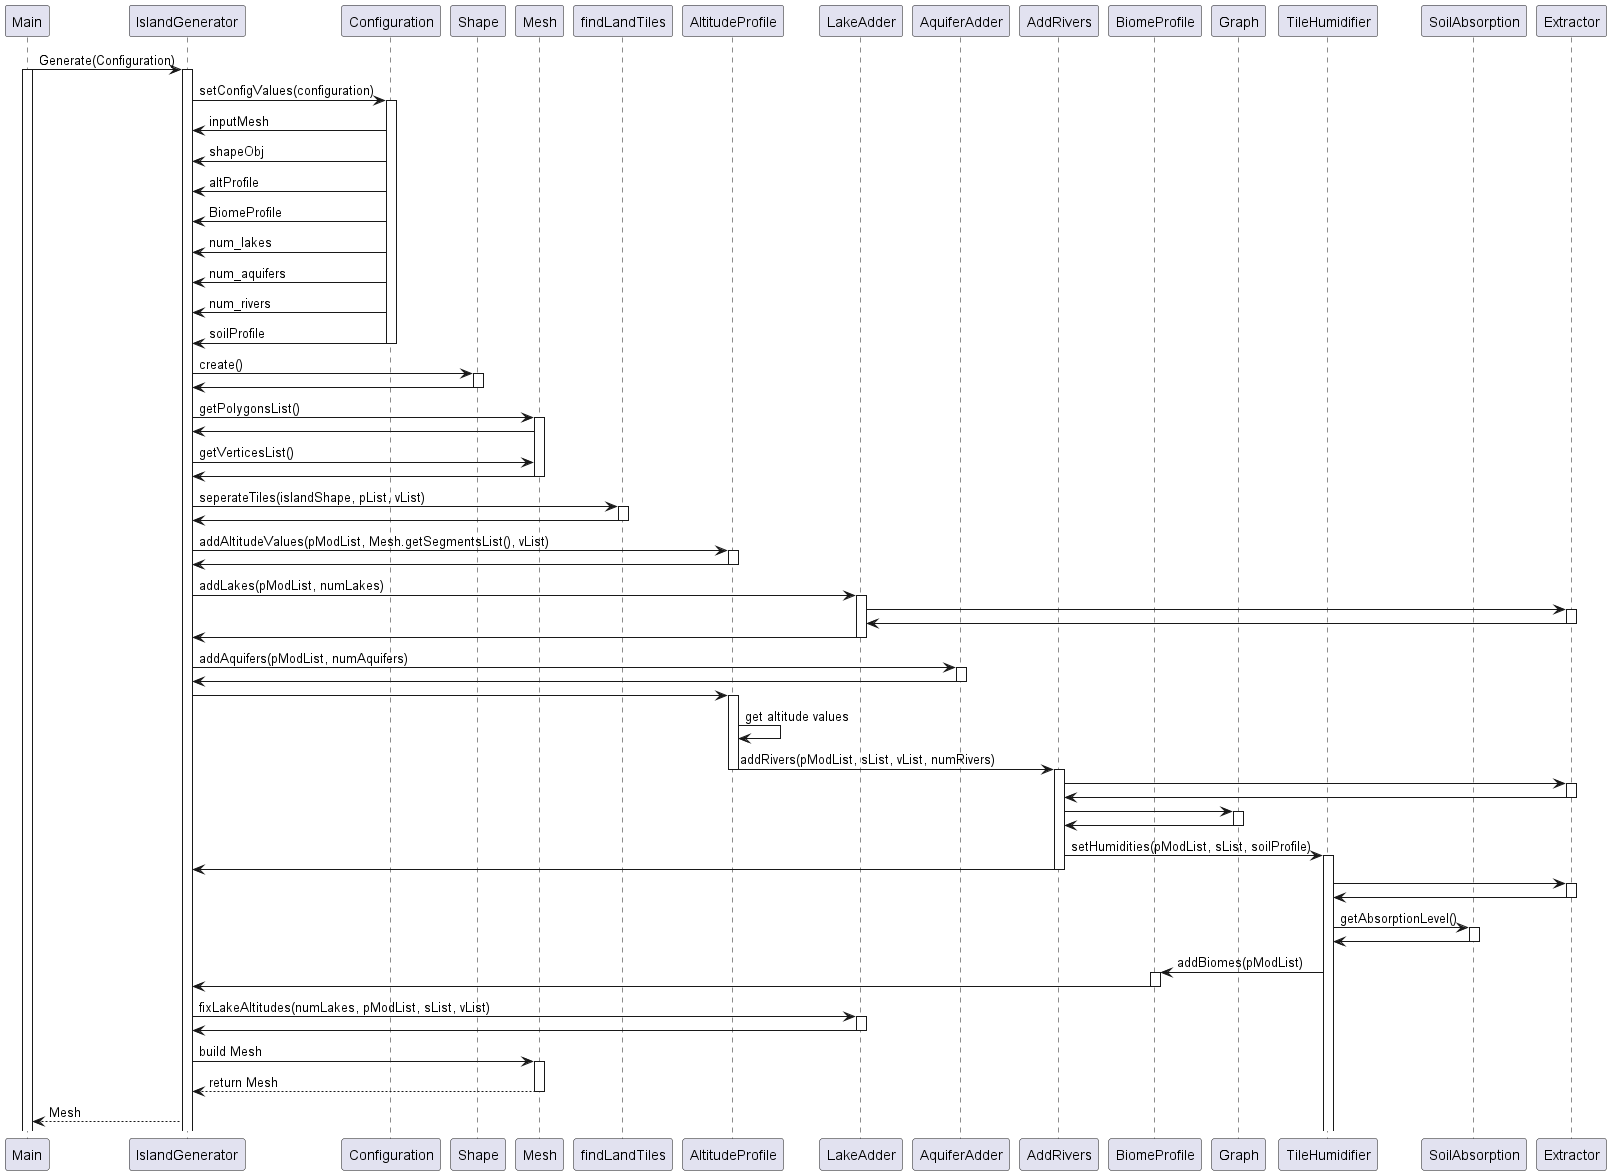

The diagram above was rendered by PlantUML. Its source (embedded in the PNG):
@startuml

participant Main
participant IslandGenerator
participant Configuration
participant Shape
participant Mesh
participant findLandTiles
participant AltitudeProfile

participant LakeAdder
participant AquiferAdder
participant AddRivers

participant BiomeProfile
participant Graph
participant TileHumidifier
participant SoilAbsorption

participant Extractor

Main -> IslandGenerator: Generate(Configuration)
activate Main

activate IslandGenerator
IslandGenerator -> Configuration: setConfigValues(configuration)
activate Configuration
Configuration -> IslandGenerator: inputMesh
Configuration -> IslandGenerator: shapeObj
Configuration -> IslandGenerator: altProfile
Configuration -> IslandGenerator: BiomeProfile
Configuration -> IslandGenerator: num_lakes
Configuration -> IslandGenerator: num_aquifers
Configuration -> IslandGenerator: num_rivers
Configuration -> IslandGenerator: soilProfile
deactivate Configuration

IslandGenerator -> Shape: create()
activate Shape
Shape -> IslandGenerator
deactivate Shape

IslandGenerator -> Mesh: getPolygonsList()
activate Mesh
Mesh -> IslandGenerator
IslandGenerator -> Mesh: getVerticesList()
Mesh -> IslandGenerator
deactivate Mesh

IslandGenerator -> findLandTiles: seperateTiles(islandShape, pList, vList)
activate findLandTiles
findLandTiles -> IslandGenerator
deactivate findLandTiles

IslandGenerator -> AltitudeProfile: addAltitudeValues(pModList, Mesh.getSegmentsList(), vList)
activate AltitudeProfile
AltitudeProfile -> IslandGenerator
deactivate AltitudeProfile

IslandGenerator -> LakeAdder: addLakes(pModList, numLakes)
activate LakeAdder
LakeAdder -> Extractor
activate Extractor
Extractor -> LakeAdder
deactivate Extractor
LakeAdder -> IslandGenerator
deactivate LakeAdder

IslandGenerator -> AquiferAdder: addAquifers(pModList, numAquifers)
activate AquiferAdder
AquiferAdder -> IslandGenerator
deactivate AquiferAdder

IslandGenerator -> AltitudeProfile
activate AltitudeProfile
AltitudeProfile -> AltitudeProfile: get altitude values
AltitudeProfile -> AddRivers: addRivers(pModList, sList, vList, numRivers)
deactivate AltitudeProfile

activate AddRivers
AddRivers -> Extractor
activate Extractor
Extractor -> AddRivers
deactivate Extractor
AddRivers -> Graph
activate Graph
Graph -> AddRivers
deactivate Graph
AddRivers -> TileHumidifier: setHumidities(pModList, sList, soilProfile)
activate TileHumidifier
AddRivers -> IslandGenerator
deactivate AddRivers

TileHumidifier -> Extractor
activate Extractor
Extractor -> TileHumidifier
deactivate Extractor
TileHumidifier -> SoilAbsorption: getAbsorptionLevel()
activate SoilAbsorption
SoilAbsorption -> TileHumidifier
deactivate SoilAbsorption
TileHumidifier -> BiomeProfile: addBiomes(pModList)
activate BiomeProfile
BiomeProfile -> IslandGenerator
deactivate BiomeProfile

IslandGenerator -> LakeAdder: fixLakeAltitudes(numLakes, pModList, sList, vList)
activate LakeAdder
LakeAdder -> IslandGenerator
deactivate LakeAdder

IslandGenerator -> Mesh: build Mesh
activate Mesh
Mesh --> IslandGenerator: return Mesh
deactivate Mesh
IslandGenerator --> Main: Mesh

@enduml